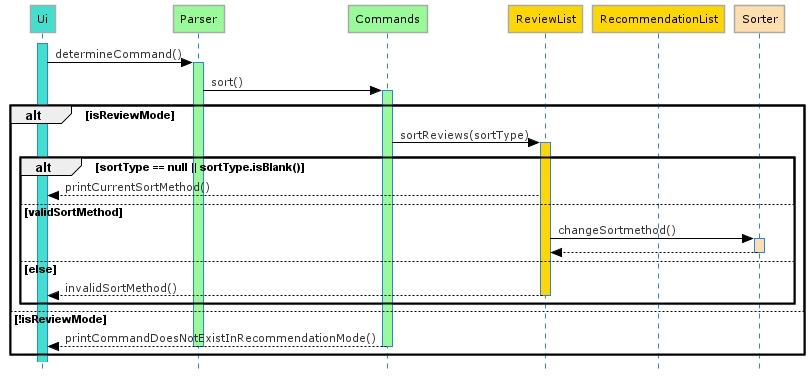

The diagram above was rendered by PlantUML. Its source (embedded in the PNG):
@startuml Sort_Sequence_Diagram
!define LIGHTBLUE
!includeurl https://raw.githubusercontent.com/Drakemor/RedDress-PlantUML/master/style.puml
skinparam style strictuml

participant Ui #Turquoise
participant Parser #PaleGreen
participant Commands #PaleGreen
participant ReviewList #Gold
participant RecommendationList #Gold
participant Sorter #NavajoWhite

activate Ui #Turquoise
Ui -> Parser : determineCommand()
activate Parser #PaleGreen

Parser -> Commands : sort()
activate Commands #PaleGreen

alt isReviewMode
    Commands -> ReviewList : sortReviews(sortType)
    activate ReviewList #Gold

    alt sortType == null || sortType.isBlank()
        ReviewList --> Ui : printCurrentSortMethod()

    else validSortMethod
        ReviewList -> Sorter : changeSortmethod()
        activate Sorter #NavajoWhite
        Sorter --> ReviewList
        deactivate Sorter

    else else
        ReviewList --> Ui : invalidSortMethod()
        deactivate ReviewList
    end

else !isReviewMode
    Commands --> Ui : printCommandDoesNotExistInRecommendationMode()
    deactivate Commands
    deactivate Parser

end

@enduml